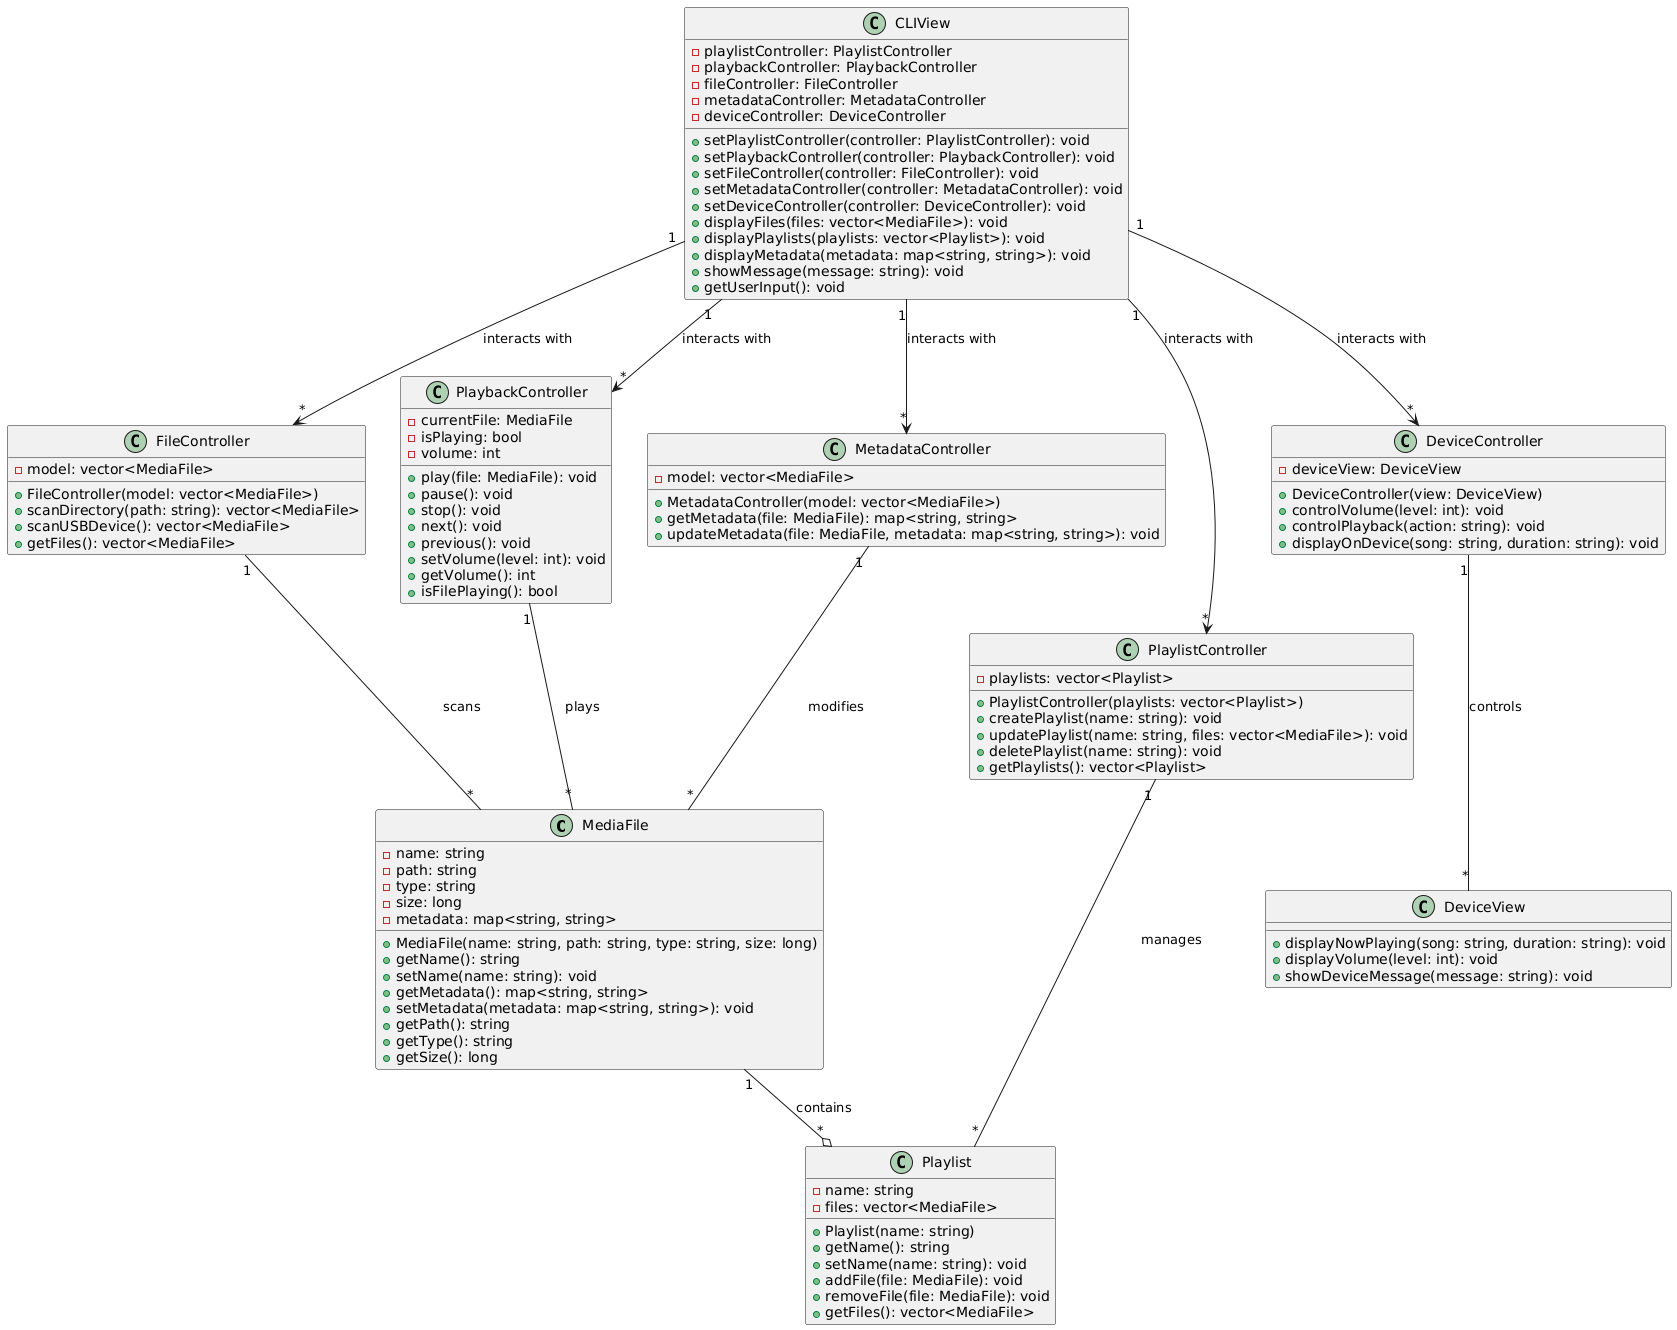

The diagram above was rendered by PlantUML. Its source (embedded in the PNG):
@startuml
class MediaFile {
    - name: string
    - path: string
    - type: string
    - size: long
    - metadata: map<string, string>
    + MediaFile(name: string, path: string, type: string, size: long)
    + getName(): string
    + setName(name: string): void
    + getMetadata(): map<string, string>
    + setMetadata(metadata: map<string, string>): void
    + getPath(): string
    + getType(): string
    + getSize(): long
}

class Playlist {
    - name: string
    - files: vector<MediaFile>
    + Playlist(name: string)
    + getName(): string
    + setName(name: string): void
    + addFile(file: MediaFile): void
    + removeFile(file: MediaFile): void
    + getFiles(): vector<MediaFile>
}

class CLIView {
    - playlistController: PlaylistController
    - playbackController: PlaybackController
    - fileController: FileController
    - metadataController: MetadataController
    - deviceController: DeviceController
    + setPlaylistController(controller: PlaylistController): void
    + setPlaybackController(controller: PlaybackController): void
    + setFileController(controller: FileController): void
    + setMetadataController(controller: MetadataController): void
    + setDeviceController(controller: DeviceController): void
    + displayFiles(files: vector<MediaFile>): void
    + displayPlaylists(playlists: vector<Playlist>): void
    + displayMetadata(metadata: map<string, string>): void
    + showMessage(message: string): void
    + getUserInput(): void
}

class FileController {
    - model: vector<MediaFile>
    + FileController(model: vector<MediaFile>)
    + scanDirectory(path: string): vector<MediaFile>
    + scanUSBDevice(): vector<MediaFile>
    + getFiles(): vector<MediaFile>
}

class PlaybackController {
    - currentFile: MediaFile
    - isPlaying: bool
    - volume: int
    + play(file: MediaFile): void
    + pause(): void
    + stop(): void
    + next(): void
    + previous(): void
    + setVolume(level: int): void
    + getVolume(): int
    + isFilePlaying(): bool
}

class MetadataController {
    - model: vector<MediaFile>
    + MetadataController(model: vector<MediaFile>)
    + getMetadata(file: MediaFile): map<string, string>
    + updateMetadata(file: MediaFile, metadata: map<string, string>): void
}

class PlaylistController {
    - playlists: vector<Playlist>
    + PlaylistController(playlists: vector<Playlist>)
    + createPlaylist(name: string): void
    + updatePlaylist(name: string, files: vector<MediaFile>): void
    + deletePlaylist(name: string): void
    + getPlaylists(): vector<Playlist>
}

class DeviceView {
    + displayNowPlaying(song: string, duration: string): void
    + displayVolume(level: int): void
    + showDeviceMessage(message: string): void
}

class DeviceController {
    - deviceView: DeviceView
    + DeviceController(view: DeviceView)
    + controlVolume(level: int): void
    + controlPlayback(action: string): void
    + displayOnDevice(song: string, duration: string): void
}

MediaFile "1" --o "*" Playlist : contains
PlaylistController "1" -- "*" Playlist : manages
MetadataController "1" -- "*" MediaFile : modifies
FileController "1" -- "*" MediaFile : scans
PlaybackController "1" -- "*" MediaFile : plays
DeviceController "1" -- "*" DeviceView : controls

CLIView "1" --> "*" PlaylistController : interacts with
CLIView "1" --> "*" PlaybackController : interacts with
CLIView "1" --> "*" MetadataController : interacts with
CLIView "1" --> "*" FileController : interacts with
CLIView "1" --> "*" DeviceController : interacts with
@enduml